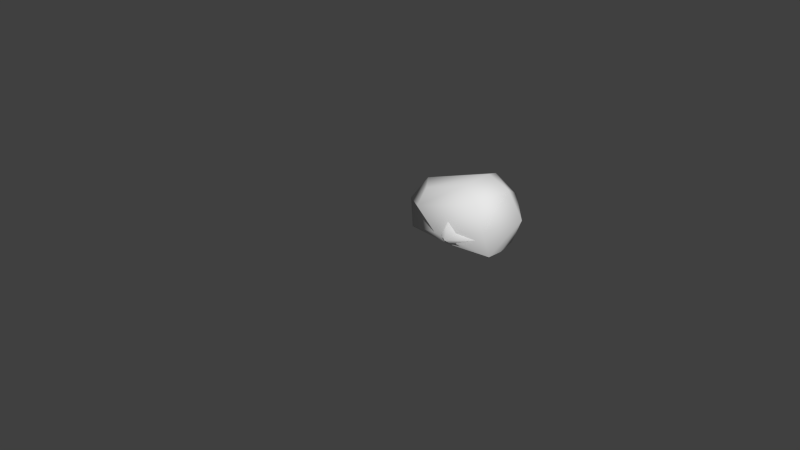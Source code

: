 # Source: rocks.blend  (saved by Blender 2.76.0; exported with 4.5.12 LTS)
import bpy
from mathutils import Matrix  # noqa: F401  (used for matrix-valued properties, if any)

bpy.ops.wm.read_factory_settings(use_empty=True)
scene = bpy.context.scene
scene.name = 'Scene'

# ---- collections
col_collection_1 = bpy.data.collections.new('Collection 1'); scene.collection.children.link(col_collection_1)
col_collection_1.hide_render = True
col_collection_1.hide_viewport = True
col_collection_2 = bpy.data.collections.new('Collection 2'); scene.collection.children.link(col_collection_2)
col_collection_2.hide_render = True
col_collection_2.hide_viewport = True
col_collection_3 = bpy.data.collections.new('Collection 3'); scene.collection.children.link(col_collection_3)

# ---- world
world_world = bpy.data.worlds.new('World'); scene.world = world_world
world_world.color = (0.05088, 0.05088, 0.05088)
world_world.use_sun_shadow = False
world_world.sun_shadow_jitter_overblur = 0.0
world_world.cycles.sampling_method = 'MANUAL'
world_world.cycles.sample_map_resolution = 256

# ---- meshes
me_plane_002 = bpy.data.meshes.new('Plane.002')
me_plane_002.from_pydata([(4.124, 3.102, -0.6173), (6.919, 3.147, 0.2532), (6.084, 3.497, 0.6863), (4.329, 3.436, 0.1061), (6.514, 4.513, 0.9518), (3.637, 4.413, 0.001079), (6.147, 5.507, 0.5403), (3.951, 5.431, -0.1854), (7.499, 4.439, 0.5983), (6.816, 6.025, -0.3278), (7.29, 3.129, -0.8334), (5.103, 3.001, -1.433), (8.17, 4.439, -0.483), (7.276, 4.439, -2.142), (7.346, 3.542, -1.984), (5.327, 3.614, -2.122), (2.892, 4.25, -1.049), (3.134, 4.067, -2.228), (3.94, 6.121, -1.117), (4.001, 5.976, -2.327), (7.127, 5.381, -2.171), (-3.856, -6.174, 0.0), (-4.335, -4.831, 0.09377), (-5.266, -3.957, 0.0), (-6.364, -4.249, 0.0), (-4.876, -6.684, 0.0), (-6.171, -5.549, 0.09377), (-6.524, -4.094, -0.3828), (-4.816, -6.978, -0.6606), (-6.524, -5.661, -0.5038), (-6.269, -4.378, -1.008), (-4.918, -6.349, -1.127), (-6.208, -5.205, -1.117), (-3.463, -6.404, -0.4421), (-3.881, -4.716, -0.3901), (-5.084, -3.599, -0.4584), (-3.867, -6.113, -1.132), (-4.324, -4.836, -1.119), (-5.214, -3.931, -0.9514), (0.2413, -0.6239, -0.1135), (0.6735, 0.1477, -0.05638), (0.1356, 0.5937, 0.1831), (-0.6206, 0.3701, 0.1254), (-0.6522, -0.3903, -0.05008), (0.2453, -0.8214, -0.6504), (0.8993, 0.2944, -0.4537), (0.09015, 0.9651, -0.2152), (-0.9994, 0.6206, -0.187), (-1.046, -0.495, -0.4445), (0.1645, -0.6362, -0.8179), (0.6889, 0.2584, -0.8026), (0.04016, 0.7961, -0.7841), (-0.8334, 0.52, -0.7819), (-0.8705, -0.3745, -0.8019), (-4.172, 4.744, -0.3745), (-3.773, 5.816, 0.1706), (-4.759, 6.296, 0.3176), (-6.102, 6.347, 0.2293), (-6.309, 5.295, -0.2903), (-6.69, 5.859, -0.05283), (-6.667, 5.245, -0.7662), (-6.376, 5.387, -1.159), (-4.016, 4.474, -0.7432), (-4.211, 4.882, -1.091), (-6.94, 5.977, -0.4074), (-6.851, 6.204, -1.094), (-6.191, 6.823, -0.05119), (-6.221, 6.987, -1.073), (-4.577, 6.693, -0.1233), (-4.444, 6.81, -1.133), (-3.357, 6.036, -0.3583), (-3.556, 6.025, -1.172)], [], [(3, 2, 4, 5), (5, 4, 6, 7), (0, 1, 2, 3), (1, 0, 11, 10), (14, 10, 11, 15), (1, 8, 4, 2), (10, 12, 8, 1), (12, 10, 14, 13), (6, 4, 8, 9), (12, 20, 9, 8), (13, 20, 12), (7, 6, 9, 18), (18, 9, 20, 19), (7, 18, 16, 5), (17, 16, 18, 19), (0, 3, 5, 16), (11, 0, 16, 17), (11, 17, 15), (22, 23, 24, 26), (21, 22, 26, 25), (26, 24, 27, 29), (25, 26, 29, 28), (29, 27, 30, 32), (28, 29, 32, 31), (23, 22, 34, 35), (22, 21, 33, 34), (35, 34, 37, 38), (34, 33, 36, 37), (21, 25, 28, 33), (31, 36, 33, 28), (23, 35, 27, 24), (27, 35, 38, 30), (43, 39, 41, 42), (40, 41, 39), (40, 39, 44, 45), (43, 42, 47, 48), (41, 40, 45, 46), (39, 43, 48, 44), (42, 41, 46, 47), (48, 47, 52, 53), (46, 45, 50, 51), (44, 48, 53, 49), (47, 46, 51, 52), (45, 44, 49, 50), (55, 56, 54), (54, 56, 57, 58), (59, 58, 57), (55, 54, 62, 70), (63, 71, 70, 62), (54, 58, 60, 62), (61, 63, 62, 60), (59, 64, 60, 58), (61, 60, 64, 65), (57, 66, 64, 59), (65, 64, 66, 67), (56, 68, 66, 57), (67, 66, 68, 69), (55, 70, 68, 56), (69, 68, 70, 71)])
me_plane_002.polygons.foreach_set('use_smooth', [True] * 59)
_uv = me_plane_002.uv_layers.new(name='UVMap')
_uv.uv.foreach_set('vector', [0.4906, 0.3648, 0.3536, 0.3933, 0.3036, 0.3299, 0.5178, 0.2827, 0.5178, 0.2827, 0.3036, 0.3299, 0.3192, 0.2514, 0.4839, 0.2133, 0.5473, 0.4017, 0.3023, 0.4563, 0.3536, 0.3933, 0.4906, 0.3648, 0.3023, 0.4563, 0.5473, 0.4017, 0.5096, 0.5046, 0.321, 0.5529, 0.3654, 0.648, 0.321, 0.5529, 0.5096, 0.5046, 0.5268, 0.5841, 0.3023, 0.4563, 0.2215, 0.3522, 0.3036, 0.3299, 0.3536, 0.3933, 0.2289, 0.5297, 0.1299, 0.422, 0.2215, 0.3522, 0.3023, 0.4563, 0.1299, 0.422, 0.2289, 0.5297, 0.1484, 0.6059, 0.06948, 0.5814, 0.3192, 0.2514, 0.3036, 0.3299, 0.2215, 0.3522, 0.2554, 0.1791, 0.1109, 0.3067, 0.08873, 0.1054, 0.2554, 0.1791, 0.2215, 0.3522, 0.01914, 0.1592, 0.08873, 0.1054, 0.1109, 0.3067, 0.4839, 0.2133, 0.3192, 0.2514, 0.2554, 0.1791, 0.4993, 0.1225, 0.4993, 0.1225, 0.2554, 0.1791, 0.2317, 0.01484, 0.499, 0.02009, 0.4839, 0.2133, 0.4993, 0.1225, 0.6221, 0.2667, 0.5178, 0.2827, 0.7045, 0.1978, 0.6221, 0.2667, 0.4993, 0.1225, 0.5845, 0.0567, 0.5473, 0.4017, 0.4906, 0.3648, 0.5178, 0.2827, 0.6221, 0.2667, 0.6061, 0.4987, 0.5473, 0.4017, 0.6221, 0.2667, 0.7166, 0.3191, 0.6061, 0.4987, 0.7166, 0.3191, 0.6886, 0.5161, 0.2814, 0.8186, 0.2215, 0.9005, 0.1334, 0.8896, 0.1337, 0.7895, 0.2957, 0.7075, 0.2814, 0.8186, 0.1337, 0.7895, 0.214, 0.6878, 0.1337, 0.7895, 0.1334, 0.8896, 0.1093, 0.9152, 0.07975, 0.7758, 0.214, 0.6878, 0.1337, 0.7895, 0.07975, 0.7758, 0.2021, 0.6311, 0.07975, 0.7758, 0.1093, 0.9152, 0.0451, 0.8982, 0.02363, 0.8254, 0.2021, 0.6311, 0.07975, 0.7758, 0.02535, 0.728, 0.1335, 0.6224, 0.2215, 0.9005, 0.2814, 0.8186, 0.3376, 0.8272, 0.2465, 0.9482, 0.2814, 0.8186, 0.2957, 0.7075, 0.3328, 0.6705, 0.3376, 0.8272, 0.2465, 0.9482, 0.3376, 0.8272, 0.3827, 0.8926, 0.2966, 0.9735, 0.3376, 0.8272, 0.3328, 0.6705, 0.4033, 0.7007, 0.415, 0.8223, 0.2957, 0.7075, 0.214, 0.6878, 0.2021, 0.6311, 0.3328, 0.6705, 0.2276, 0.5632, 0.3219, 0.5931, 0.3328, 0.6705, 0.2021, 0.6311, 0.2215, 0.9005, 0.2465, 0.9482, 0.1093, 0.9152, 0.1334, 0.8896, 0.1093, 0.9152, 0.2465, 0.9482, 0.2156, 0.9953, 0.11, 0.983, 0.7917, 0.1161, 0.8516, 0.07448, 0.8808, 0.1656, 0.819, 0.1739, 0.9095, 0.1145, 0.8808, 0.1656, 0.8516, 0.07448, 0.9095, 0.1145, 0.8516, 0.07448, 0.8483, 0.02673, 0.9534, 0.1067, 0.7917, 0.1161, 0.819, 0.1739, 0.7892, 0.2139, 0.738, 0.109, 0.8808, 0.1656, 0.9095, 0.1145, 0.9534, 0.1067, 0.903, 0.2059, 0.8516, 0.07448, 0.7917, 0.1161, 0.738, 0.109, 0.8483, 0.02673, 0.819, 0.1739, 0.8808, 0.1656, 0.903, 0.2059, 0.7892, 0.2139, 0.738, 0.109, 0.7892, 0.2139, 0.7256, 0.2194, 0.7019, 0.1313, 0.903, 0.2059, 0.9534, 0.1067, 0.988, 0.1308, 0.9639, 0.2144, 0.8483, 0.02673, 0.738, 0.109, 0.7313, 0.06702, 0.8256, 0.01236, 0.7892, 0.2139, 0.903, 0.2059, 0.8988, 0.2652, 0.8077, 0.2736, 0.9534, 0.1067, 0.8483, 0.02673, 0.8705, 0.01236, 0.9604, 0.06599, 0.8538, 0.8059, 0.78, 0.8385, 0.8379, 0.7122, 0.8379, 0.7122, 0.78, 0.8385, 0.6749, 0.8318, 0.6655, 0.7394, 0.6323, 0.7843, 0.6655, 0.7394, 0.6749, 0.8318, 0.8538, 0.8059, 0.8379, 0.7122, 0.8571, 0.6776, 0.9063, 0.8214, 0.9069, 0.6806, 0.9663, 0.7795, 0.9063, 0.8214, 0.8571, 0.6776, 0.8379, 0.7122, 0.6655, 0.7394, 0.6273, 0.7067, 0.8571, 0.6776, 0.6419, 0.6666, 0.8267, 0.6406, 0.8571, 0.6776, 0.6273, 0.7067, 0.6323, 0.7843, 0.5942, 0.7805, 0.6273, 0.7067, 0.6655, 0.7394, 0.5932, 0.6731, 0.6273, 0.7067, 0.5942, 0.7805, 0.5372, 0.7424, 0.6749, 0.8318, 0.6548, 0.8742, 0.5942, 0.7805, 0.6323, 0.7843, 0.5372, 0.8187, 0.5942, 0.7805, 0.6548, 0.8742, 0.5639, 0.9096, 0.78, 0.8385, 0.7988, 0.8858, 0.6548, 0.8742, 0.6749, 0.8318, 0.6477, 0.9662, 0.6548, 0.8742, 0.7988, 0.8858, 0.8065, 0.9769, 0.8538, 0.8059, 0.9063, 0.8214, 0.7988, 0.8858, 0.78, 0.8385, 0.8623, 0.9517, 0.7988, 0.8858, 0.9063, 0.8214, 0.9447, 0.8855])
me_plane_002.use_remesh_preserve_volume = False
me_plane_002.use_remesh_preserve_attributes = False
me_plane_002.use_mirror_vertex_groups = False
me_plane_002.update()
me_plane_007 = bpy.data.meshes.new('Plane.007')
me_plane_007.from_pydata([(-1.096, -0.3842, -0.6173), (1.699, -0.3387, 0.2532), (0.8642, 0.0112, 0.6863), (-0.891, -0.05004, 0.1061), (1.294, 1.027, 0.9518), (-1.582, 0.9268, 0.001079), (0.9268, 2.021, 0.5403), (-1.269, 1.945, -0.1854), (2.28, 0.9529, 0.5983), (1.596, 2.539, -0.3278), (2.071, -0.3575, -0.8334), (-0.1171, -0.4855, -1.433), (2.951, 0.9529, -0.483), (2.056, 0.9529, -2.142), (2.126, 0.05575, -1.984), (0.1073, 0.1277, -2.122), (-2.328, 0.7638, -1.049), (-2.086, 0.5808, -2.228), (-1.28, 2.635, -1.117), (-1.218, 2.49, -2.327), (1.907, 1.895, -2.171), (1.176, 1.023, 0.9127), (0.792, 0.008684, 0.6624), (0.8364, 2.018, 0.5104), (1.584, -0.3405, 0.2174), (1.981, -0.3628, -0.8581), (2.043, 0.05871, -1.99), (1.477, 2.543, -0.3603), (1.779, 1.919, -2.178), (-0.05476, -0.4818, -1.416), (0.1648, 0.1256, -2.118), (-1.198, 2.633, -1.094), (-1.5, 0.9297, 0.02815), (-0.8411, -0.0483, 0.1226), (-1.206, 1.947, -0.1648), (-1.016, -0.3829, -0.5925), (-1.129, 2.473, -2.323), (0.9477, 1.965, 0.5637), (-1.287, 1.887, -0.1749), (1.635, 2.449, -0.2753), (1.967, 1.842, -2.075), (-1.339, 2.529, -1.113), (-1.268, 2.382, -2.322), (0.8557, 1.962, 0.5333), (-1.223, 1.889, -0.1538), (0.8957, 0.08576, 0.7058), (-0.9418, 0.02164, 0.09839), (1.742, -0.2439, 0.2785), (2.135, -0.2613, -0.8077), (2.121, 0.1216, -1.996), (-1.186, -0.2999, -0.649), (-0.2615, -0.4072, -1.491), (0.8201, 0.08312, 0.6808), (-0.8894, 0.02347, 0.1157), (-0.9137, -0.08703, 0.02602), (0.9567, -0.02752, 0.6384), (1.403, 1.019, 0.9127), (1.001, 2.079, 0.4442), (-1.665, 0.9088, -0.1152), (-1.27, 2.021, -0.2885), (0.9074, 2.076, 0.414), (0.8797, -0.02997, 0.6132), (-0.8605, -0.08533, 0.04346), (-1.205, 2.023, -0.2677), (-1.292, 1.958, -0.2787), (1.024, 2.018, 0.4708), (-0.9688, -0.01395, 0.01566), (0.9894, 0.04927, 0.6585), (-9.164, -9.624, 0.004257), (-9.616, -8.358, 0.09528), (-10.51, -7.522, 0.005282), (-11.5, -7.787, 0.005854), (-10.08, -10.08, 0.00466), (-11.32, -8.999, 0.09544), (-11.74, -7.58, -0.3828), (-10.04, -10.46, -0.6606), (-11.74, -9.147, -0.5038), (-11.49, -7.864, -1.008), (-10.14, -9.835, -1.127), (-11.43, -8.692, -1.117), (-8.682, -9.89, -0.4421), (-9.101, -8.202, -0.3901), (-10.3, -7.086, -0.4584), (-9.087, -9.599, -1.132), (-9.544, -8.322, -1.119), (-10.43, -7.417, -0.9514), (-9.076, -9.66, 0.0), (-10.1, -10.17, 0.0), (-9.554, -8.317, 0.09377), (-10.49, -7.443, 0.0), (-11.58, -7.735, 0.0), (-11.39, -9.035, 0.09377), (-9.105, -9.579, 0.005645), (-10.17, -10.1, 0.005645), (-10.14, -10.38, -0.6512), (-10.22, -9.767, -1.126), (-8.708, -9.789, -0.4389), (-9.115, -9.522, -1.132), (-9.191, -9.548, 0.009737), (-10.16, -10.02, 0.01012), (-9.91, -10.08, 0.0), (-11.38, -7.682, 0.0), (-10.99, -8.868, 0.09645), (-9.79, -10.36, -0.621), (-9.947, -9.793, -1.128), (-11.48, -7.49, -0.3965), (-11.3, -7.783, -0.9981), (-9.917, -10.0, 0.004587), (-11.32, -7.739, 0.00575), (-9.986, -9.887, 0.01284), (-10.39, -7.531, 0.009444), (-11.56, -7.866, 0.009444), (-11.74, -7.738, -0.395), (-11.48, -7.947, -1.019), (-10.18, -7.198, -0.4515), (-10.34, -7.508, -0.9683), (-10.42, -7.607, 0.01435), (-11.49, -7.909, 0.01488), (-11.25, -7.885, 0.01816), (-4.994, -4.073, -0.09892), (-4.589, -3.348, -0.0473), (-5.092, -2.93, 0.178), (-5.807, -3.141, 0.1194), (-5.837, -3.851, -0.04412), (-4.974, -4.307, -0.6504), (-4.32, -3.192, -0.4537), (-5.13, -2.521, -0.2152), (-6.219, -2.865, -0.187), (-6.265, -3.981, -0.4445), (-5.055, -4.122, -0.8179), (-4.531, -3.228, -0.8026), (-5.18, -2.69, -0.7841), (-6.053, -2.966, -0.7819), (-6.09, -3.861, -0.8019), (-4.978, -4.11, -0.1135), (-5.872, -3.876, -0.05008), (-4.546, -3.338, -0.05638), (-5.084, -2.892, 0.1831), (-5.84, -3.116, 0.1254), (-4.53, -3.328, -0.08541), (-4.978, -4.124, -0.1528), (-5.901, -3.884, -0.07889), (-5.868, -3.098, 0.1026), (-5.087, -2.865, 0.154), (-5.797, -3.896, -0.05537), (-5.777, -3.097, 0.1302), (-6.158, -4.008, -0.4617), (-6.128, -2.837, -0.1894), (-6.004, -3.882, -0.8032), (-5.98, -2.943, -0.7821), (-5.766, -3.87, -0.04869), (-5.747, -3.123, 0.1243), (-5.803, -3.078, 0.1069), (-5.824, -3.904, -0.08506), (-5.869, -3.808, -0.0344), (-5.003, -3.97, -0.07417), (-6.261, -3.881, -0.4215), (-6.087, -3.781, -0.8001), (-5.834, -3.788, -0.02952), (-5.898, -3.814, -0.06268), (-5.765, -3.803, -0.03324), (-9.425, 1.325, -0.3454), (-9.054, 2.323, 0.1624), (-9.977, 2.751, 0.2894), (-11.31, 2.81, 0.2058), (-11.5, 1.855, -0.2662), (-11.86, 2.367, -0.05178), (-11.89, 1.759, -0.7662), (-11.6, 1.901, -1.159), (-9.235, 0.9876, -0.7432), (-9.43, 1.396, -1.091), (-12.16, 2.491, -0.4074), (-12.07, 2.718, -1.094), (-11.41, 3.337, -0.05119), (-11.44, 3.501, -1.073), (-9.796, 3.207, -0.1233), (-9.663, 3.324, -1.133), (-8.577, 2.55, -0.3583), (-8.775, 2.539, -1.172), (-9.391, 1.258, -0.3745), (-11.53, 1.809, -0.2903), (-8.992, 2.33, 0.1706), (-9.979, 2.81, 0.3176), (-11.32, 2.861, 0.2293), (-11.91, 2.373, -0.05283), (-11.57, 1.803, -0.3447), (-9.373, 1.227, -0.4166), (-11.94, 2.386, -0.09339), (-11.33, 2.915, 0.1973), (-9.958, 2.856, 0.2671), (-8.945, 2.355, 0.1101), (-9.462, 1.276, -0.3717), (-10.02, 2.812, 0.3147), (-9.323, 1.013, -0.7439), (-9.502, 1.413, -1.093), (-9.85, 3.212, -0.1209), (-9.722, 3.33, -1.131), (-9.494, 1.342, -0.3428), (-10.02, 2.753, 0.2866), (-10.0, 2.858, 0.2648), (-9.446, 1.246, -0.4143), (-9.955, 2.799, 0.314), (-9.767, 3.191, -0.1289), (-9.642, 3.305, -1.134), (-9.955, 2.74, 0.286), (-9.934, 2.844, 0.2634), (-11.86, 2.414, -0.02918), (-12.1, 2.562, -0.3775), (-12.02, 2.783, -1.092), (-11.82, 2.404, -0.03024), (-11.89, 2.431, -0.06904), (-11.88, 2.332, -0.07028), (-12.14, 2.437, -0.4338), (-12.04, 2.658, -1.099), (-12.05, 2.619, -0.3536), (-11.98, 2.836, -1.091), (-11.84, 2.329, -0.06755), (-11.91, 2.344, -0.1119), (-11.82, 2.447, -0.01018), (-11.78, 2.434, -0.01289), (-11.85, 2.466, -0.04947)], [], [(52, 45, 4, 21), (43, 37, 6, 23), (61, 55, 2, 22), (35, 0, 11, 29), (30, 29, 11, 15), (67, 56, 4, 45), (48, 12, 8, 47), (48, 10, 14, 49), (65, 56, 8, 39), (40, 20, 9, 39), (13, 20, 40, 12), (60, 57, 9, 27), (27, 9, 20, 28), (64, 41, 16, 58), (42, 41, 18, 19), (66, 46, 5, 58), (51, 50, 16, 17), (11, 51, 17, 15), (31, 27, 28, 36), (63, 60, 27, 31), (14, 10, 25, 26), (1, 24, 25, 10), (62, 61, 22, 33), (44, 43, 23, 34), (53, 52, 21, 32), (46, 53, 32, 5), (38, 44, 34, 7), (54, 62, 33, 3), (59, 63, 31, 18), (18, 31, 36, 19), (26, 25, 29, 30), (24, 35, 29, 25), (5, 32, 44, 38), (32, 21, 43, 44), (17, 16, 41, 42), (59, 18, 41, 64), (12, 40, 39, 8), (57, 65, 39, 9), (21, 4, 37, 43), (3, 33, 53, 46), (33, 22, 52, 53), (11, 0, 50, 51), (54, 3, 46, 66), (12, 48, 49, 13), (10, 48, 47, 1), (55, 67, 45, 2), (22, 2, 45, 52), (1, 47, 67, 55), (0, 54, 66, 50), (6, 37, 65, 57), (7, 59, 64, 38), (7, 34, 63, 59), (0, 35, 62, 54), (35, 24, 61, 62), (34, 23, 60, 63), (50, 66, 58, 16), (38, 64, 58, 5), (23, 6, 57, 60), (37, 4, 56, 65), (47, 8, 56, 67), (24, 1, 55, 61), (118, 108, 71, 117), (109, 102, 73, 99), (111, 90, 74, 112), (93, 91, 76, 94), (112, 74, 77, 113), (94, 76, 79, 95), (110, 88, 81, 114), (92, 86, 80, 96), (114, 81, 84, 115), (96, 80, 83, 97), (100, 87, 75, 103), (104, 83, 80, 103), (101, 105, 74, 90), (105, 82, 85, 106), (107, 72, 87, 100), (98, 68, 86, 92), (116, 69, 88, 110), (108, 70, 89, 101), (99, 73, 91, 93), (117, 71, 90, 111), (72, 99, 93, 87), (69, 98, 92, 88), (81, 96, 97, 84), (88, 92, 96, 81), (75, 94, 95, 78), (87, 93, 94, 75), (107, 109, 99, 72), (68, 98, 109, 107), (71, 108, 101, 90), (68, 107, 100, 86), (74, 105, 106, 77), (89, 82, 105, 101), (78, 104, 103, 75), (86, 100, 103, 80), (98, 69, 102, 109), (116, 70, 108, 118), (69, 116, 118, 102), (73, 117, 111, 91), (70, 116, 110, 89), (82, 114, 115, 85), (89, 110, 114, 82), (76, 112, 113, 79), (91, 111, 112, 76), (102, 118, 117, 73), (160, 155, 121, 151), (120, 121, 155, 119), (139, 140, 124, 125), (159, 142, 127, 156), (143, 139, 125, 126), (153, 141, 128, 146), (152, 143, 126, 147), (156, 127, 132, 157), (126, 125, 130, 131), (146, 128, 133, 148), (147, 126, 131, 149), (125, 124, 129, 130), (150, 123, 135, 144), (120, 119, 134, 136), (121, 120, 136, 137), (151, 121, 137, 145), (158, 122, 138, 154), (145, 137, 143, 152), (144, 135, 141, 153), (137, 136, 139, 143), (154, 138, 142, 159), (136, 134, 140, 139), (134, 144, 153, 140), (138, 145, 152, 142), (122, 151, 145, 138), (119, 150, 144, 134), (127, 147, 149, 132), (124, 146, 148, 129), (142, 152, 147, 127), (140, 153, 146, 124), (158, 160, 151, 122), (123, 150, 160, 158), (135, 154, 159, 141), (123, 158, 154, 135), (128, 156, 157, 133), (141, 159, 156, 128), (150, 119, 155, 160), (162, 204, 163, 161), (197, 198, 164, 165), (216, 165, 164, 219), (190, 186, 169, 177), (170, 178, 177, 169), (200, 185, 167, 193), (194, 170, 169, 193), (217, 212, 167, 185), (213, 212, 171, 172), (210, 207, 171, 187), (215, 214, 173, 174), (199, 195, 173, 188), (196, 195, 175, 176), (205, 202, 175, 189), (203, 202, 177, 178), (197, 165, 180, 191), (162, 161, 179, 181), (204, 162, 181, 201), (198, 163, 182, 192), (216, 166, 184, 211), (219, 164, 183, 218), (201, 205, 189, 182), (192, 199, 188, 183), (206, 210, 187, 184), (211, 217, 185, 180), (191, 180, 185, 200), (181, 179, 186, 190), (179, 191, 200, 186), (182, 189, 199, 192), (164, 198, 192, 183), (161, 197, 191, 179), (174, 173, 195, 196), (189, 175, 195, 199), (168, 194, 193, 167), (186, 200, 193, 169), (161, 163, 198, 197), (181, 190, 205, 201), (163, 204, 201, 182), (176, 175, 202, 203), (190, 177, 202, 205), (218, 220, 210, 206), (166, 209, 206, 184), (172, 171, 207, 208), (220, 214, 207, 210), (188, 173, 214, 220), (183, 188, 220, 218), (184, 187, 217, 211), (209, 219, 218, 206), (165, 216, 211, 180), (208, 207, 214, 215), (168, 167, 212, 213), (187, 171, 212, 217), (166, 216, 219, 209)])
me_plane_007.polygons.foreach_set('use_smooth', [True] * 195)
me_plane_007.use_remesh_preserve_volume = False
me_plane_007.use_remesh_preserve_attributes = False
me_plane_007.use_mirror_vertex_groups = False
me_plane_007.update()
me_plane_012 = bpy.data.meshes.new('Plane.012')
me_plane_012.from_pydata([(0.3718, -0.7171, 0.5762), (0.804, 0.05448, 0.6334), (0.2661, 0.5005, 0.8728), (-0.4901, 0.2768, 0.8151), (-0.5217, -0.4835, 0.6397), (0.3758, -0.9146, 0.03938), (1.03, 0.2012, 0.236), (0.2206, 0.8719, 0.4746), (-0.8689, 0.5274, 0.5027), (-0.9152, -0.5882, 0.2453), (0.295, -0.7294, -0.1281), (0.8194, 0.1652, -0.1129), (0.1706, 0.7029, -0.09436), (-0.7029, 0.4267, -0.09218), (-0.74, -0.4677, -0.1122)], [], [(4, 0, 2, 3), (1, 2, 0), (1, 0, 5, 6), (4, 3, 8, 9), (2, 1, 6, 7), (0, 4, 9, 5), (3, 2, 7, 8), (9, 8, 13, 14), (7, 6, 11, 12), (5, 9, 14, 10), (8, 7, 12, 13), (6, 5, 10, 11)])
me_plane_012.polygons.foreach_set('use_smooth', [True] * 12)
_uv = me_plane_012.uv_layers.new(name='UVMap')
_uv.uv.foreach_set('vector', [0.7917, 0.1161, 0.8516, 0.07448, 0.8808, 0.1656, 0.819, 0.1739, 0.9095, 0.1145, 0.8808, 0.1656, 0.8516, 0.07448, 0.9095, 0.1145, 0.8516, 0.07448, 0.8483, 0.02673, 0.9534, 0.1067, 0.7917, 0.1161, 0.819, 0.1739, 0.7892, 0.2139, 0.738, 0.109, 0.8808, 0.1656, 0.9095, 0.1145, 0.9534, 0.1067, 0.903, 0.2059, 0.8516, 0.07448, 0.7917, 0.1161, 0.738, 0.109, 0.8483, 0.02673, 0.819, 0.1739, 0.8808, 0.1656, 0.903, 0.2059, 0.7892, 0.2139, 0.738, 0.109, 0.7892, 0.2139, 0.7256, 0.2194, 0.7019, 0.1313, 0.903, 0.2059, 0.9534, 0.1067, 0.988, 0.1308, 0.9639, 0.2144, 0.8483, 0.02673, 0.738, 0.109, 0.7313, 0.06702, 0.8256, 0.01236, 0.7892, 0.2139, 0.903, 0.2059, 0.8988, 0.2652, 0.8077, 0.2736, 0.9534, 0.1067, 0.8483, 0.02673, 0.8705, 0.01236, 0.9604, 0.06599])
me_plane_012.use_remesh_preserve_volume = False
me_plane_012.use_remesh_preserve_attributes = False
me_plane_012.use_mirror_vertex_groups = False
me_plane_012.update()
me_plane_011 = bpy.data.meshes.new('Plane.011')
me_plane_011.from_pydata([(1.252, -1.01, 0.9707), (0.7732, 0.3324, 1.064), (-0.1581, 1.206, 0.9707), (-1.256, 0.9151, 0.9707), (0.2321, -1.52, 0.9707), (-1.063, -0.3855, 1.064), (-1.416, 1.07, 0.5879), (0.2922, -1.814, 0.3101), (-1.416, -0.4974, 0.4669), (-1.162, 0.7857, -0.03779), (0.1901, -1.186, -0.1563), (-1.1, -0.04166, -0.1462), (1.645, -1.241, 0.5286), (1.227, 0.4479, 0.5806), (0.02389, 1.564, 0.5123), (1.24, -0.9495, -0.1617), (0.7841, 0.3277, -0.1482), (-0.106, 1.233, 0.01927)], [], [(1, 2, 3, 5), (0, 1, 5, 4), (5, 3, 6, 8), (4, 5, 8, 7), (8, 6, 9, 11), (7, 8, 11, 10), (2, 1, 13, 14), (1, 0, 12, 13), (14, 13, 16, 17), (13, 12, 15, 16), (0, 4, 7, 12), (10, 15, 12, 7), (2, 14, 6, 3), (6, 14, 17, 9)])
me_plane_011.polygons.foreach_set('use_smooth', [True] * 14)
_uv = me_plane_011.uv_layers.new(name='UVMap')
_uv.uv.foreach_set('vector', [0.2814, 0.8186, 0.2215, 0.9005, 0.1334, 0.8896, 0.1337, 0.7895, 0.2957, 0.7075, 0.2814, 0.8186, 0.1337, 0.7895, 0.214, 0.6878, 0.1337, 0.7895, 0.1334, 0.8896, 0.1093, 0.9152, 0.07975, 0.7758, 0.214, 0.6878, 0.1337, 0.7895, 0.07975, 0.7758, 0.2021, 0.6311, 0.07975, 0.7758, 0.1093, 0.9152, 0.0451, 0.8982, 0.02363, 0.8254, 0.2021, 0.6311, 0.07975, 0.7758, 0.02535, 0.728, 0.1335, 0.6224, 0.2215, 0.9005, 0.2814, 0.8186, 0.3376, 0.8272, 0.2465, 0.9482, 0.2814, 0.8186, 0.2957, 0.7075, 0.3328, 0.6705, 0.3376, 0.8272, 0.2465, 0.9482, 0.3376, 0.8272, 0.3827, 0.8926, 0.2966, 0.9735, 0.3376, 0.8272, 0.3328, 0.6705, 0.4033, 0.7007, 0.415, 0.8223, 0.2957, 0.7075, 0.214, 0.6878, 0.2021, 0.6311, 0.3328, 0.6705, 0.2276, 0.5632, 0.3219, 0.5931, 0.3328, 0.6705, 0.2021, 0.6311, 0.2215, 0.9005, 0.2465, 0.9482, 0.1093, 0.9152, 0.1334, 0.8896, 0.1093, 0.9152, 0.2465, 0.9482, 0.2156, 0.9953, 0.11, 0.983])
me_plane_011.use_remesh_preserve_volume = False
me_plane_011.use_remesh_preserve_attributes = False
me_plane_011.use_mirror_vertex_groups = False
me_plane_011.update()
me_plane_010 = bpy.data.meshes.new('Plane.010')
me_plane_010.from_pydata([(-1.357, -1.465, 1.154), (1.438, -1.42, 2.024), (0.6032, -1.07, 2.457), (-1.152, -1.131, 1.877), (1.033, -0.05406, 2.723), (-1.843, -0.1544, 1.772), (0.6658, 0.9401, 2.311), (-1.53, 0.8635, 1.586), (2.019, -0.1283, 2.369), (1.335, 1.457, 1.443), (1.81, -1.439, 0.9376), (-0.378, -1.567, 0.3379), (2.69, -0.1283, 1.288), (1.795, -0.1283, -0.3711), (1.865, -1.025, -0.2131), (-0.1537, -0.9536, -0.3514), (-2.589, -0.3174, 0.722), (-2.347, -0.5004, -0.4569), (-1.541, 1.554, 0.6543), (-1.479, 1.409, -0.5564), (1.646, 0.8137, -0.4002)], [], [(3, 2, 4, 5), (5, 4, 6, 7), (0, 1, 2, 3), (1, 0, 11, 10), (14, 10, 11, 15), (1, 8, 4, 2), (10, 12, 8, 1), (12, 10, 14, 13), (6, 4, 8, 9), (12, 20, 9, 8), (13, 20, 12), (7, 6, 9, 18), (18, 9, 20, 19), (7, 18, 16, 5), (17, 16, 18, 19), (0, 3, 5, 16), (11, 0, 16, 17), (11, 17, 15)])
me_plane_010.polygons.foreach_set('use_smooth', [True] * 18)
_uv = me_plane_010.uv_layers.new(name='UVMap')
_uv.uv.foreach_set('vector', [0.4906, 0.3648, 0.3536, 0.3933, 0.3036, 0.3299, 0.5178, 0.2827, 0.5178, 0.2827, 0.3036, 0.3299, 0.3192, 0.2514, 0.4839, 0.2133, 0.5473, 0.4017, 0.3023, 0.4563, 0.3536, 0.3933, 0.4906, 0.3648, 0.3023, 0.4563, 0.5473, 0.4017, 0.5096, 0.5046, 0.321, 0.5529, 0.3654, 0.648, 0.321, 0.5529, 0.5096, 0.5046, 0.5268, 0.5841, 0.3023, 0.4563, 0.2215, 0.3522, 0.3036, 0.3299, 0.3536, 0.3933, 0.2289, 0.5297, 0.1299, 0.422, 0.2215, 0.3522, 0.3023, 0.4563, 0.1299, 0.422, 0.2289, 0.5297, 0.1484, 0.6059, 0.06948, 0.5814, 0.3192, 0.2514, 0.3036, 0.3299, 0.2215, 0.3522, 0.2554, 0.1791, 0.1109, 0.3067, 0.08873, 0.1054, 0.2554, 0.1791, 0.2215, 0.3522, 0.01914, 0.1592, 0.08873, 0.1054, 0.1109, 0.3067, 0.4839, 0.2133, 0.3192, 0.2514, 0.2554, 0.1791, 0.4993, 0.1225, 0.4993, 0.1225, 0.2554, 0.1791, 0.2317, 0.01484, 0.499, 0.02009, 0.4839, 0.2133, 0.4993, 0.1225, 0.6221, 0.2667, 0.5178, 0.2827, 0.7045, 0.1978, 0.6221, 0.2667, 0.4993, 0.1225, 0.5845, 0.0567, 0.5473, 0.4017, 0.4906, 0.3648, 0.5178, 0.2827, 0.6221, 0.2667, 0.6061, 0.4987, 0.5473, 0.4017, 0.6221, 0.2667, 0.7166, 0.3191, 0.6061, 0.4987, 0.7166, 0.3191, 0.6886, 0.5161])
me_plane_010.use_remesh_preserve_volume = False
me_plane_010.use_remesh_preserve_attributes = False
me_plane_010.use_mirror_vertex_groups = False
me_plane_010.update()
me_plane_009 = bpy.data.meshes.new('Plane.009')
me_plane_009.from_pydata([(0.9364, -0.9788, 0.6319), (1.335, 0.09262, 1.177), (0.3484, 0.5733, 1.324), (-0.994, 0.6238, 1.236), (-1.201, -0.428, 0.716), (-1.582, 0.136, 0.9535), (-1.559, -0.4781, 0.2402), (-1.268, -0.3365, -0.1528), (1.092, -1.249, 0.2631), (0.8974, -0.8409, -0.08454), (-1.832, 0.2536, 0.5989), (-1.743, 0.4807, -0.08739), (-1.084, 1.1, 0.9551), (-1.113, 1.264, -0.06709), (0.5313, 0.9703, 0.8831), (0.6644, 1.087, -0.1269), (1.751, 0.313, 0.648), (1.552, 0.3019, -0.1661)], [], [(1, 2, 0), (0, 2, 3, 4), (5, 4, 3), (1, 0, 8, 16), (9, 17, 16, 8), (0, 4, 6, 8), (7, 9, 8, 6), (5, 10, 6, 4), (7, 6, 10, 11), (3, 12, 10, 5), (11, 10, 12, 13), (2, 14, 12, 3), (13, 12, 14, 15), (1, 16, 14, 2), (15, 14, 16, 17)])
me_plane_009.polygons.foreach_set('use_smooth', [True] * 15)
_uv = me_plane_009.uv_layers.new(name='UVMap')
_uv.uv.foreach_set('vector', [0.8538, 0.8059, 0.78, 0.8385, 0.8379, 0.7122, 0.8379, 0.7122, 0.78, 0.8385, 0.6749, 0.8318, 0.6655, 0.7394, 0.6323, 0.7843, 0.6655, 0.7394, 0.6749, 0.8318, 0.8538, 0.8059, 0.8379, 0.7122, 0.8571, 0.6776, 0.9063, 0.8214, 0.9069, 0.6806, 0.9663, 0.7795, 0.9063, 0.8214, 0.8571, 0.6776, 0.8379, 0.7122, 0.6655, 0.7394, 0.6273, 0.7067, 0.8571, 0.6776, 0.6419, 0.6666, 0.8267, 0.6406, 0.8571, 0.6776, 0.6273, 0.7067, 0.6323, 0.7843, 0.5942, 0.7805, 0.6273, 0.7067, 0.6655, 0.7394, 0.5932, 0.6731, 0.6273, 0.7067, 0.5942, 0.7805, 0.5372, 0.7424, 0.6749, 0.8318, 0.6548, 0.8742, 0.5942, 0.7805, 0.6323, 0.7843, 0.5372, 0.8187, 0.5942, 0.7805, 0.6548, 0.8742, 0.5639, 0.9096, 0.78, 0.8385, 0.7988, 0.8858, 0.6548, 0.8742, 0.6749, 0.8318, 0.6477, 0.9662, 0.6548, 0.8742, 0.7988, 0.8858, 0.8065, 0.9769, 0.8538, 0.8059, 0.9063, 0.8214, 0.7988, 0.8858, 0.78, 0.8385, 0.8623, 0.9517, 0.7988, 0.8858, 0.9063, 0.8214, 0.9447, 0.8855])
me_plane_009.use_remesh_preserve_volume = False
me_plane_009.use_remesh_preserve_attributes = False
me_plane_009.use_mirror_vertex_groups = False
me_plane_009.update()

# ---- objects
ob_plane_002 = bpy.data.objects.new('Plane.002', me_plane_002)
ob_plane_007 = bpy.data.objects.new('Plane.007', me_plane_007)
ob_detailrock_01 = bpy.data.objects.new('detailrock_01', me_plane_012)
ob_detailrock_02 = bpy.data.objects.new('detailrock_02', me_plane_011)
ob_detailrock_03 = bpy.data.objects.new('detailrock_03', me_plane_010)
ob_detailrock_04 = bpy.data.objects.new('detailrock_04', me_plane_009)

# ---- transforms, parenting, visibility, modifiers, constraints
ob_plane_002.location = (0.4288, 0.9507, 0.0)
ob_plane_002.lineart.crease_threshold = 0.0
ob_plane_007.location = (5.649, 4.437, 0.0)
ob_plane_007.lineart.crease_threshold = 0.0
_m = ob_plane_007.modifiers.new('Subsurf', 'SUBSURF')
_m.uv_smooth = 'PRESERVE_CORNERS'
_m.quality = 2
_m.levels = 2
_m.show_only_control_edges = False
ob_detailrock_01.location = (0.0, 0.0, 0.0)
ob_detailrock_01.lineart.crease_threshold = 0.0
ob_detailrock_02.location = (0.0, 0.0, 0.0)
ob_detailrock_02.lineart.crease_threshold = 0.0
ob_detailrock_03.location = (0.0, 0.0, 0.0)
ob_detailrock_03.lineart.crease_threshold = 0.0
ob_detailrock_04.location = (0.0, 0.0, 0.0)
ob_detailrock_04.lineart.crease_threshold = 0.0

# ---- collection membership
col_collection_1.objects.link(ob_plane_002)
col_collection_2.objects.link(ob_plane_007)
col_collection_3.objects.link(ob_detailrock_01)
col_collection_3.objects.link(ob_detailrock_02)
col_collection_3.objects.link(ob_detailrock_03)
col_collection_3.objects.link(ob_detailrock_04)

# ---- scene / render settings (as saved in the file)
scene.frame_start = 1; scene.frame_end = 250; scene.frame_set(1)
scene.render.engine = 'BLENDER_EEVEE_NEXT'
scene.render.resolution_percentage = 50
scene.render.dither_intensity = 0.0
scene.render.use_bake_selected_to_active = True
scene.cycles.use_denoising = False
scene.cycles.samples = 10
scene.cycles.sampling_pattern = 'TABULATED_SOBOL'
scene.cycles.light_sampling_threshold = 0.0
scene.cycles.use_adaptive_sampling = False
scene.cycles.use_light_tree = False
scene.cycles.blur_glossy = 0.0
scene.cycles.pixel_filter_type = 'GAUSSIAN'
scene.cycles.sample_clamp_indirect = 0.0
scene.view_settings.view_transform = 'Standard'
bpy.context.view_layer.update()

# ---- added for rendering (the .blend has no active camera and no usable light): camera, sun
cam_auto = bpy.data.cameras.new('AutoCamera')
cam_auto.lens = 50.0
cam_auto.sensor_width = 36.0
cam_auto.clip_end = 1000.0
ob_auto_camera = bpy.data.objects.new('AutoCamera', cam_auto)
scene.collection.objects.link(ob_auto_camera)
ob_auto_camera.location = (23.2313, -32.0101, 20.3787)
ob_auto_camera.rotation_euler = (1.09748, -7.21219e-08, 0.694738)
scene.camera = ob_auto_camera
light_auto_sun = bpy.data.lights.new('AutoSun', 'SUN')
light_auto_sun.energy = 3.0
light_auto_sun.angle = 0.0523599
ob_auto_sun = bpy.data.objects.new('AutoSun', light_auto_sun)
scene.collection.objects.link(ob_auto_sun)
ob_auto_sun.rotation_euler = (0.872665, 0.174533, 0.523599)
bpy.context.view_layer.update()
